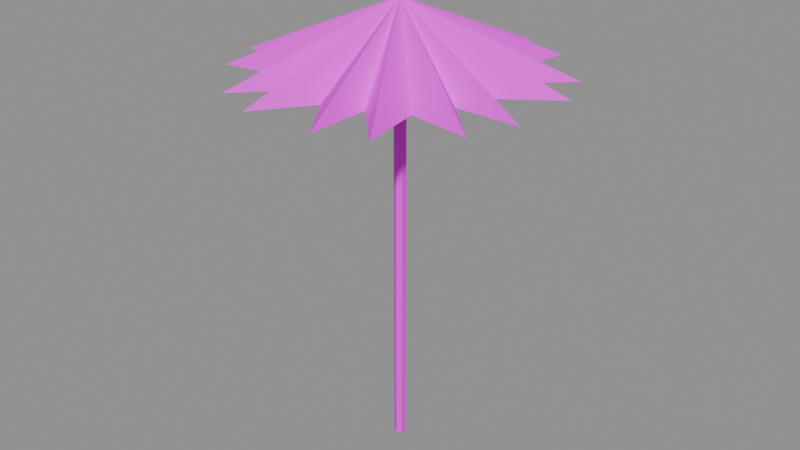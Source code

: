 # Source: PR_Decor_Semsiye.blend  (saved by Blender 5.2.45; exported with 4.5.12 LTS)
import bpy
from mathutils import Matrix  # noqa: F401  (used for matrix-valued properties, if any)

bpy.ops.wm.read_factory_settings(use_empty=True)
scene = bpy.context.scene
scene.name = 'Scene'

# ---- images (referenced by path relative to the original .blend; pixels are not part of the script)
import os
ASSET_DIR = os.environ.get("B2B_ASSET_DIR", "")  # directory of the original .blend (textures are referenced by path, not embedded)
HERE = os.path.dirname(os.path.abspath(__file__))  # packed textures are extracted next to this script under _unpacked/

def load_image(name, relpath, width, height, colorspace="sRGB"):
    """Load a texture the original file referenced (path relative to the .blend, or extracted next to this script)."""
    p = next((c for c in (os.path.join(HERE, relpath), os.path.join(ASSET_DIR, relpath)) if relpath and os.path.exists(c)), "")
    if p:
        img = bpy.data.images.load(p, check_existing=True)
        img.name = name
    else:  # same state as the original file: an image datablock whose file is absent (Cycles renders it pink)
        img = bpy.data.images.new(name, width, height)
        img.source = "FILE"
        img.filepath = "//" + (relpath or name)
    img.colorspace_settings.name = colorspace
    return img
img_t_palette_main = load_image('T_Palette_Main', 'T_Palette_Main.png', 1024, 1024, 'sRGB')

# ---- materials (node trees are filled in below, after node groups)
mat_m_palette = bpy.data.materials.new('M_Palette')

# ---- material node trees
mat_m_palette.use_nodes = True; mat_m_palette.node_tree.nodes.clear()
_N = mat_m_palette.node_tree.nodes; _L = mat_m_palette.node_tree.links
n0 = _N.new('ShaderNodeBsdfPrincipled'); n0.name = 'Principled BSDF'; n0.location = (-200, 100)
n0.inputs[2].default_value = 0.75
n0.inputs[10].default_value = 0.005
n0.inputs[13].default_value = 0.2
n1 = _N.new('ShaderNodeOutputMaterial'); n1.name = 'Material Output'; n1.location = (200, 100)
n2 = _N.new('ShaderNodeTexImage'); n2.name = 'Image Texture'; n2.location = (0, 0)
n2.image = img_t_palette_main
n2.interpolation = 'Closest'
_L.new(n0.outputs[0], n1.inputs[0])
_L.new(n2.outputs[0], n0.inputs[0])
n1.is_active_output = True

# ---- meshes
me_pr_decor_semsiye = bpy.data.meshes.new('PR_Decor_Semsiye')
me_pr_decor_semsiye.from_pydata([(0.0, 0.03, 0.0), (0.0, 0.03, 2.2), (0.02598, 0.015, 0.0), (0.02598, 0.015, 2.2), (0.02598, -0.015, 0.0), (0.02598, -0.015, 2.2), (0.0, -0.03, 0.0), (0.0, -0.03, 2.2), (-0.02598, -0.015, 0.0), (-0.02598, -0.015, 2.2), (-0.02598, 0.015, 0.0), (-0.02598, 0.015, 2.2), (0.0, 0.378, 1.975), (0.7794, -0.189, 1.975), (-0.7794, -0.189, 1.975), (0.0, 0.0, 2.325), (-0.2673, 0.2673, 1.975), (0.6848, 0.4175, 1.975), (-0.4175, -0.6848, 1.975), (0.0, 0.0, 2.325), (-0.378, -1.652e-08, 1.975), (0.189, 0.7794, 1.975), (0.189, -0.7794, 1.975), (0.0, 0.0, 2.325), (-0.2673, -0.2673, 1.975), (-0.4175, 0.6848, 1.975), (0.6848, -0.4175, 1.975), (0.0, 0.0, 2.325), (3.305e-08, -0.378, 1.975), (-0.7794, 0.189, 1.975), (0.7794, 0.189, 1.975), (0.0, 0.0, 2.325), (0.2673, -0.2673, 1.975), (-0.6848, -0.4175, 1.975), (0.4175, 0.6848, 1.975), (0.0, 0.0, 2.325), (0.378, 4.508e-09, 1.975), (-0.189, -0.7794, 1.975), (-0.189, 0.7794, 1.975), (0.0, 0.0, 2.325), (0.2673, 0.2673, 1.975), (0.4175, -0.6848, 1.975), (-0.6848, 0.4175, 1.975), (0.0, 0.0, 2.325), (0.0, 0.0, 2.42), (0.0, 0.02828, 2.408), (0.0, 0.04, 2.38), (0.0, 0.02828, 2.352), (0.0, 0.0, 2.34), (0.02449, 0.01414, 2.408), (0.03464, 0.02, 2.38), (0.02449, 0.01414, 2.352), (0.02449, -0.01414, 2.408), (0.03464, -0.02, 2.38), (0.02449, -0.01414, 2.352), (-5.588e-09, -0.02828, 2.408), (-7.451e-09, -0.04, 2.38), (-5.588e-09, -0.02828, 2.352), (-0.02449, -0.01414, 2.408), (-0.03464, -0.02, 2.38), (-0.02449, -0.01414, 2.352), (-0.02449, 0.01414, 2.408), (-0.03464, 0.02, 2.38), (-0.02449, 0.01414, 2.352)], [], [(0, 1, 3, 2), (2, 3, 5, 4), (4, 5, 7, 6), (6, 7, 9, 8), (3, 1, 11, 9, 7, 5), (8, 9, 11, 10), (10, 11, 1, 0), (0, 2, 4, 6, 8, 10), (12, 15, 13), (12, 13, 14), (13, 15, 14), (14, 15, 12), (16, 19, 17), (16, 17, 18), (17, 19, 18), (18, 19, 16), (20, 23, 21), (20, 21, 22), (21, 23, 22), (22, 23, 20), (24, 27, 25), (24, 25, 26), (25, 27, 26), (26, 27, 24), (28, 31, 29), (28, 29, 30), (29, 31, 30), (30, 31, 28), (32, 35, 33), (32, 33, 34), (33, 35, 34), (34, 35, 32), (36, 39, 37), (36, 37, 38), (37, 39, 38), (38, 39, 36), (40, 43, 41), (40, 41, 42), (41, 43, 42), (42, 43, 40), (47, 46, 50, 51), (45, 44, 49), (48, 47, 51), (46, 45, 49, 50), (51, 50, 53, 54), (49, 44, 52), (48, 51, 54), (50, 49, 52, 53), (54, 53, 56, 57), (52, 44, 55), (48, 54, 57), (53, 52, 55, 56), (57, 56, 59, 60), (55, 44, 58), (48, 57, 60), (56, 55, 58, 59), (59, 58, 61, 62), (60, 59, 62, 63), (58, 44, 61), (48, 60, 63), (48, 63, 47), (62, 61, 45, 46), (63, 62, 46, 47), (61, 44, 45)])
me_pr_decor_semsiye.polygons.foreach_set('use_smooth', [True] * 64)
_k = set([(0, 1), (0, 2), (0, 10), (1, 3), (1, 11), (2, 3), (2, 4), (3, 5), (4, 5), (4, 6), (5, 7), (6, 7), (6, 8), (7, 9), (8, 9), (8, 10), (9, 11), (10, 11), (12, 13), (12, 14), (12, 15), (13, 14), (13, 15), (14, 15), (16, 17), (16, 18), (16, 19), (17, 18), (17, 19), (18, 19), (20, 21), (20, 22), (20, 23), (21, 22), (21, 23), (22, 23), (24, 25), (24, 26), (24, 27), (25, 26), (25, 27), (26, 27), (28, 29), (28, 30), (28, 31), (29, 30), (29, 31), (30, 31), (32, 33), (32, 34), (32, 35), (33, 34), (33, 35), (34, 35), (36, 37), (36, 38), (36, 39), (37, 38), (37, 39), (38, 39), (40, 41), (40, 42), (40, 43), (41, 42), (41, 43), (42, 43), (45, 46), (45, 49), (45, 61), (46, 47), (46, 50), (46, 62), (47, 51), (47, 63), (49, 50), (49, 52), (50, 51), (50, 53), (51, 54), (52, 53), (52, 55), (53, 54), (53, 56), (54, 57), (55, 56), (55, 58), (56, 57), (56, 59), (57, 60), (58, 59), (58, 61), (59, 60), (59, 62), (60, 63), (61, 62), (62, 63)])
me_pr_decor_semsiye.attributes.new('sharp_edge', 'BOOLEAN', 'EDGE').data.foreach_set('value', [ (min(e.vertices), max(e.vertices)) in _k for e in me_pr_decor_semsiye.edges])
_uv = me_pr_decor_semsiye.uv_layers.new(name='UVMap')
_uv.uv.foreach_set('vector', [0.03125, 0.9688, 0.03125, 0.9688, 0.03125, 0.9688, 0.03125, 0.9688, 0.03125, 0.9688, 0.03125, 0.9688, 0.03125, 0.9688, 0.03125, 0.9688, 0.03125, 0.9688, 0.03125, 0.9688, 0.03125, 0.9688, 0.03125, 0.9688, 0.03125, 0.9688, 0.03125, 0.9688, 0.03125, 0.9688, 0.03125, 0.9688, 0.03125, 0.9688, 0.03125, 0.9688, 0.03125, 0.9688, 0.03125, 0.9688, 0.03125, 0.9688, 0.03125, 0.9688, 0.03125, 0.9688, 0.03125, 0.9688, 0.03125, 0.9688, 0.03125, 0.9688, 0.03125, 0.9688, 0.03125, 0.9688, 0.03125, 0.9688, 0.03125, 0.9688, 0.03125, 0.9688, 0.03125, 0.9688, 0.03125, 0.9688, 0.03125, 0.9688, 0.03125, 0.9688, 0.03125, 0.9688, 0.8438, 0.9688, 0.8438, 0.9688, 0.8438, 0.9688, 0.8438, 0.9688, 0.8438, 0.9688, 0.8438, 0.9688, 0.8438, 0.9688, 0.8438, 0.9688, 0.8438, 0.9688, 0.8438, 0.9688, 0.8438, 0.9688, 0.8438, 0.9688, 0.4688, 0.9688, 0.4688, 0.9688, 0.4688, 0.9688, 0.4688, 0.9688, 0.4688, 0.9688, 0.4688, 0.9688, 0.4688, 0.9688, 0.4688, 0.9688, 0.4688, 0.9688, 0.4688, 0.9688, 0.4688, 0.9688, 0.4688, 0.9688, 0.8438, 0.9688, 0.8438, 0.9688, 0.8438, 0.9688, 0.8438, 0.9688, 0.8438, 0.9688, 0.8438, 0.9688, 0.8438, 0.9688, 0.8438, 0.9688, 0.8438, 0.9688, 0.8438, 0.9688, 0.8438, 0.9688, 0.8438, 0.9688, 0.4688, 0.9688, 0.4688, 0.9688, 0.4688, 0.9688, 0.4688, 0.9688, 0.4688, 0.9688, 0.4688, 0.9688, 0.4688, 0.9688, 0.4688, 0.9688, 0.4688, 0.9688, 0.4688, 0.9688, 0.4688, 0.9688, 0.4688, 0.9688, 0.8438, 0.9688, 0.8438, 0.9688, 0.8438, 0.9688, 0.8438, 0.9688, 0.8438, 0.9688, 0.8438, 0.9688, 0.8438, 0.9688, 0.8438, 0.9688, 0.8438, 0.9688, 0.8438, 0.9688, 0.8438, 0.9688, 0.8438, 0.9688, 0.4688, 0.9688, 0.4688, 0.9688, 0.4688, 0.9688, 0.4688, 0.9688, 0.4688, 0.9688, 0.4688, 0.9688, 0.4688, 0.9688, 0.4688, 0.9688, 0.4688, 0.9688, 0.4688, 0.9688, 0.4688, 0.9688, 0.4688, 0.9688, 0.8438, 0.9688, 0.8438, 0.9688, 0.8438, 0.9688, 0.8438, 0.9688, 0.8438, 0.9688, 0.8438, 0.9688, 0.8438, 0.9688, 0.8438, 0.9688, 0.8438, 0.9688, 0.8438, 0.9688, 0.8438, 0.9688, 0.8438, 0.9688, 0.4688, 0.9688, 0.4688, 0.9688, 0.4688, 0.9688, 0.4688, 0.9688, 0.4688, 0.9688, 0.4688, 0.9688, 0.4688, 0.9688, 0.4688, 0.9688, 0.4688, 0.9688, 0.4688, 0.9688, 0.4688, 0.9688, 0.4688, 0.9688, 0.7188, 0.9688, 0.7188, 0.9688, 0.7188, 0.9688, 0.7188, 0.9688, 0.7188, 0.9688, 0.7188, 0.9688, 0.7188, 0.9688, 0.7188, 0.9688, 0.7188, 0.9688, 0.7188, 0.9688, 0.7188, 0.9688, 0.7188, 0.9688, 0.7188, 0.9688, 0.7188, 0.9688, 0.7188, 0.9688, 0.7188, 0.9688, 0.7188, 0.9688, 0.7188, 0.9688, 0.7188, 0.9688, 0.7188, 0.9688, 0.7188, 0.9688, 0.7188, 0.9688, 0.7188, 0.9688, 0.7188, 0.9688, 0.7188, 0.9688, 0.7188, 0.9688, 0.7188, 0.9688, 0.7188, 0.9688, 0.7188, 0.9688, 0.7188, 0.9688, 0.7188, 0.9688, 0.7188, 0.9688, 0.7188, 0.9688, 0.7188, 0.9688, 0.7188, 0.9688, 0.7188, 0.9688, 0.7188, 0.9688, 0.7188, 0.9688, 0.7188, 0.9688, 0.7188, 0.9688, 0.7188, 0.9688, 0.7188, 0.9688, 0.7188, 0.9688, 0.7188, 0.9688, 0.7188, 0.9688, 0.7188, 0.9688, 0.7188, 0.9688, 0.7188, 0.9688, 0.7188, 0.9688, 0.7188, 0.9688, 0.7188, 0.9688, 0.7188, 0.9688, 0.7188, 0.9688, 0.7188, 0.9688, 0.7188, 0.9688, 0.7188, 0.9688, 0.7188, 0.9688, 0.7188, 0.9688, 0.7188, 0.9688, 0.7188, 0.9688, 0.7188, 0.9688, 0.7188, 0.9688, 0.7188, 0.9688, 0.7188, 0.9688, 0.7188, 0.9688, 0.7188, 0.9688, 0.7188, 0.9688, 0.7188, 0.9688, 0.7188, 0.9688, 0.7188, 0.9688, 0.7188, 0.9688, 0.7188, 0.9688, 0.7188, 0.9688, 0.7188, 0.9688, 0.7188, 0.9688, 0.7188, 0.9688, 0.7188, 0.9688, 0.7188, 0.9688, 0.7188, 0.9688, 0.7188, 0.9688, 0.7188, 0.9688, 0.7188, 0.9688, 0.7188, 0.9688, 0.7188, 0.9688])
me_pr_decor_semsiye.materials.append(mat_m_palette)
me_pr_decor_semsiye.update()

# ---- objects
ob_pr_decor_semsiye = bpy.data.objects.new('PR_Decor_Semsiye', me_pr_decor_semsiye)

# ---- transforms, parenting, visibility, modifiers, constraints
ob_pr_decor_semsiye.location = (0.0, 0.0, 0.0)

# ---- collection membership
scene.collection.objects.link(ob_pr_decor_semsiye)

# ---- scene / render settings (as saved in the file)
scene.frame_start = 1; scene.frame_end = 250; scene.frame_set(1)
scene.render.engine = 'BLENDER_EEVEE_NEXT'
scene.render.bake_bias = 0.0
scene.render.bake_samples = 0
scene.render.compositor_device = 'GPU'
scene.eevee.use_volume_custom_range = False
scene.eevee.fast_gi_thickness_near = 0.1
scene.eevee.fast_gi_thickness_far = 0.0
scene.eevee.ray_tracing_options.screen_trace_thickness = 0.1
bpy.context.view_layer.update()

# ---- added for rendering (the .blend has no active camera and no usable light): camera, sun + grey world if the file has none
cam_auto = bpy.data.cameras.new('AutoCamera')
cam_auto.lens = 50.0
cam_auto.sensor_width = 36.0
cam_auto.clip_end = 1000.0
ob_auto_camera = bpy.data.objects.new('AutoCamera', cam_auto)
scene.collection.objects.link(ob_auto_camera)
ob_auto_camera.location = (3.02881, -3.63457, 3.63305)
ob_auto_camera.rotation_euler = (1.09748, -7.21219e-08, 0.694738)
scene.camera = ob_auto_camera
light_auto_sun = bpy.data.lights.new('AutoSun', 'SUN')
light_auto_sun.energy = 3.0
light_auto_sun.angle = 0.0523599
ob_auto_sun = bpy.data.objects.new('AutoSun', light_auto_sun)
scene.collection.objects.link(ob_auto_sun)
ob_auto_sun.rotation_euler = (0.872665, 0.174533, 0.523599)
if scene.world is None:
    world_auto = bpy.data.worlds.new('AutoWorld')
    world_auto.color = (0.3, 0.3, 0.3)
    scene.world = world_auto
bpy.context.view_layer.update()
